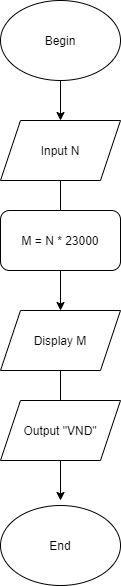

The diagram above was exported from draw.io. Its source (the exported page's mxGraphModel, read from the mxfile embedded in the PNG):
<mxGraphModel dx="1038" dy="528" grid="1" gridSize="10" guides="1" tooltips="1" connect="1" arrows="1" fold="1" page="1" pageScale="1" pageWidth="827" pageHeight="1169" math="0" shadow="0">
  <root>
    <mxCell id="iXCCb-1sTLqB4IGr9Bwq-0" />
    <mxCell id="iXCCb-1sTLqB4IGr9Bwq-1" parent="iXCCb-1sTLqB4IGr9Bwq-0" />
    <mxCell id="bLgen_r7q_hlsfhIGt_q-0" value="Begin" style="ellipse;whiteSpace=wrap;html=1;" parent="iXCCb-1sTLqB4IGr9Bwq-1" vertex="1">
      <mxGeometry x="380" width="120" height="80" as="geometry" />
    </mxCell>
    <mxCell id="bLgen_r7q_hlsfhIGt_q-1" value="" style="endArrow=classic;html=1;rounded=0;" parent="iXCCb-1sTLqB4IGr9Bwq-1" source="bLgen_r7q_hlsfhIGt_q-0" edge="1">
      <mxGeometry width="50" height="50" relative="1" as="geometry">
        <mxPoint x="440" y="130" as="sourcePoint" />
        <mxPoint x="440" y="120" as="targetPoint" />
      </mxGeometry>
    </mxCell>
    <mxCell id="bLgen_r7q_hlsfhIGt_q-2" value="Input N" style="shape=parallelogram;perimeter=parallelogramPerimeter;whiteSpace=wrap;html=1;fixedSize=1;" parent="iXCCb-1sTLqB4IGr9Bwq-1" vertex="1">
      <mxGeometry x="380" y="120" width="120" height="60" as="geometry" />
    </mxCell>
    <mxCell id="bLgen_r7q_hlsfhIGt_q-3" value="" style="endArrow=classic;html=1;rounded=0;" parent="iXCCb-1sTLqB4IGr9Bwq-1" source="bLgen_r7q_hlsfhIGt_q-2" edge="1">
      <mxGeometry width="50" height="50" relative="1" as="geometry">
        <mxPoint x="440" y="230" as="sourcePoint" />
        <mxPoint x="440" y="220" as="targetPoint" />
      </mxGeometry>
    </mxCell>
    <mxCell id="IwOrEG_8rkkWPm3CWF0I-0" value="M = N * 23000" style="rounded=1;whiteSpace=wrap;html=1;" parent="iXCCb-1sTLqB4IGr9Bwq-1" vertex="1">
      <mxGeometry x="380" y="210" width="120" height="60" as="geometry" />
    </mxCell>
    <mxCell id="ipjbRF5G5Cvt1QS9z9EF-0" value="" style="endArrow=classic;html=1;rounded=0;" parent="iXCCb-1sTLqB4IGr9Bwq-1" source="IwOrEG_8rkkWPm3CWF0I-0" edge="1">
      <mxGeometry width="50" height="50" relative="1" as="geometry">
        <mxPoint x="440" y="320" as="sourcePoint" />
        <mxPoint x="440" y="310" as="targetPoint" />
      </mxGeometry>
    </mxCell>
    <mxCell id="ipjbRF5G5Cvt1QS9z9EF-1" value="Display M" style="shape=parallelogram;perimeter=parallelogramPerimeter;whiteSpace=wrap;html=1;fixedSize=1;" parent="iXCCb-1sTLqB4IGr9Bwq-1" vertex="1">
      <mxGeometry x="380" y="310" width="120" height="60" as="geometry" />
    </mxCell>
    <mxCell id="DPWLEx6SxIuwPz48Nkx7-0" value="" style="endArrow=classic;html=1;rounded=0;" parent="iXCCb-1sTLqB4IGr9Bwq-1" source="ipjbRF5G5Cvt1QS9z9EF-1" edge="1">
      <mxGeometry width="50" height="50" relative="1" as="geometry">
        <mxPoint x="440" y="420" as="sourcePoint" />
        <mxPoint x="440" y="410" as="targetPoint" />
      </mxGeometry>
    </mxCell>
    <mxCell id="DPWLEx6SxIuwPz48Nkx7-1" value="Output &quot;VND&quot;" style="shape=parallelogram;perimeter=parallelogramPerimeter;whiteSpace=wrap;html=1;fixedSize=1;" parent="iXCCb-1sTLqB4IGr9Bwq-1" vertex="1">
      <mxGeometry x="380" y="400" width="120" height="60" as="geometry" />
    </mxCell>
    <mxCell id="DPWLEx6SxIuwPz48Nkx7-2" value="" style="endArrow=classic;html=1;rounded=0;" parent="iXCCb-1sTLqB4IGr9Bwq-1" source="DPWLEx6SxIuwPz48Nkx7-1" edge="1">
      <mxGeometry width="50" height="50" relative="1" as="geometry">
        <mxPoint x="440" y="510" as="sourcePoint" />
        <mxPoint x="440" y="500" as="targetPoint" />
      </mxGeometry>
    </mxCell>
    <mxCell id="DPWLEx6SxIuwPz48Nkx7-3" value="End" style="ellipse;whiteSpace=wrap;html=1;" parent="iXCCb-1sTLqB4IGr9Bwq-1" vertex="1">
      <mxGeometry x="380" y="505" width="120" height="80" as="geometry" />
    </mxCell>
  </root>
</mxGraphModel>